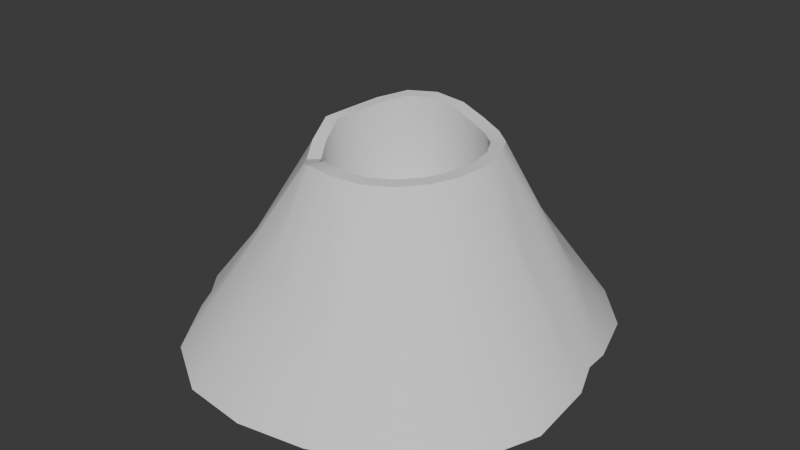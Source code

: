 # Source: volcano2.blend  (saved by Blender 5.0.119; exported with 4.5.12 LTS)
import bpy
from mathutils import Matrix  # noqa: F401  (used for matrix-valued properties, if any)

bpy.ops.wm.read_factory_settings(use_empty=True)
scene = bpy.context.scene
scene.name = 'Scene'

# ---- collections
col_collection = bpy.data.collections.new('Collection'); scene.collection.children.link(col_collection)

# ---- node groups
ng_smooth_by_angle = bpy.data.node_groups.new('Smooth by Angle', 'GeometryNodeTree')
_s = ng_smooth_by_angle.interface.new_socket(name='Mesh', in_out='OUTPUT', socket_type='NodeSocketGeometry')
_s = ng_smooth_by_angle.interface.new_socket(name='Mesh', in_out='INPUT', socket_type='NodeSocketGeometry')
_s = ng_smooth_by_angle.interface.new_socket(name='Angle', in_out='INPUT', socket_type='NodeSocketFloat')
_s.subtype = 'ANGLE'
_s.default_value = 0.5236
_s.min_value = 0.0
_s.max_value = 3.142
_s.description = 'Maximum face angle for smooth edges'
_s = ng_smooth_by_angle.interface.new_socket(name='Ignore Sharpness', in_out='INPUT', socket_type='NodeSocketBool')
_s.force_non_field = True
ng_smooth_by_angle.is_modifier = True
_N = ng_smooth_by_angle.nodes; _L = ng_smooth_by_angle.links
n0 = _N.new('GeometryNodeSetShadeSmooth'); n0.name = 'Set Shade Smooth'; n0.location = (120, -80)
n0.domain = 'EDGE'
n1 = _N.new('GeometryNodeSetShadeSmooth'); n1.name = 'Set Shade Smooth.001'; n1.location = (300, -80)
n2 = _N.new('NodeGroupOutput'); n2.name = 'Group Output'; n2.location = (480, -80)
n3 = _N.new('GeometryNodeInputMeshEdgeAngle'); n3.name = 'Edge Angle'; n3.location = (-440, -240)
n4 = _N.new('NodeGroupInput'); n4.name = 'Group Input'; n4.location = (-80, -80)
n5 = _N.new('GeometryNodeInputEdgeSmooth'); n5.name = 'Is Edge Smooth'; n5.location = (-260, -120)
n6 = _N.new('GeometryNodeInputShadeSmooth'); n6.name = 'Is Shade Smooth'; n6.location = (-440, -397)
n7 = _N.new('FunctionNodeCompare'); n7.name = 'Compare'; n7.location = (-260, -260)
n7.operation = 'LESS_EQUAL'
n7.inputs[6].default_value = (0.0, 0.0, 0.0, 0.0)
n7.inputs[7].default_value = (0.0, 0.0, 0.0, 0.0)
n8 = _N.new('FunctionNodeBooleanMath'); n8.name = 'Boolean Math.001'; n8.location = (-80, -260)
n9 = _N.new('NodeGroupInput'); n9.name = 'Group Input.001'; n9.location = (-440, -329)
n10 = _N.new('NodeGroupInput'); n10.name = 'Group Input.002'; n10.location = (-259, -189)
n11 = _N.new('FunctionNodeBooleanMath'); n11.name = 'Boolean Math'; n11.location = (-80, -149)
n11.operation = 'OR'
n12 = _N.new('FunctionNodeBooleanMath'); n12.name = 'Boolean Math.002'; n12.location = (-260, -380)
n12.operation = 'OR'
n13 = _N.new('NodeGroupInput'); n13.name = 'Group Input.003'; n13.location = (-440, -460)
_L.new(n3.outputs[0], n7.inputs[0])
_L.new(n1.outputs[0], n2.inputs[0])
_L.new(n9.outputs[1], n7.inputs[1])
_L.new(n7.outputs[0], n8.inputs[0])
_L.new(n4.outputs[0], n0.inputs[0])
_L.new(n0.outputs[0], n1.inputs[0])
_L.new(n8.outputs[0], n0.inputs[2])
_L.new(n10.outputs[2], n11.inputs[1])
_L.new(n5.outputs[0], n11.inputs[0])
_L.new(n11.outputs[0], n0.inputs[1])
_L.new(n13.outputs[2], n12.inputs[1])
_L.new(n6.outputs[0], n12.inputs[0])
_L.new(n12.outputs[0], n8.inputs[1])
n2.is_active_output = True

# ---- world
world_world = bpy.data.worlds.new('World'); scene.world = world_world
world_world.use_nodes = True; world_world.node_tree.nodes.clear()
_N = world_world.node_tree.nodes; _L = world_world.node_tree.links
n0 = _N.new('ShaderNodeOutputWorld'); n0.name = 'World Output'; n0.location = (200, 100)
n1 = _N.new('ShaderNodeBackground'); n1.name = 'Background'; n1.location = (-200, 100)
n1.inputs[0].default_value = (0.05088, 0.05088, 0.05088, 1.0)
_L.new(n1.outputs[0], n0.inputs[0])
n0.is_active_output = True
world_world.color = (0.05088, 0.05088, 0.05088)
world_world.sun_shadow_jitter_overblur = 0.0

# ---- meshes
me_cylinder_016 = bpy.data.meshes.new('Cylinder.016')
me_cylinder_016.from_pydata([(0.0001657, 2.439, -0.9986), (-6.303e-05, 0.851, 1.184), (0.7482, 2.298, -0.9891), (0.2694, 0.7955, 1.11), (1.375, 1.88, -0.9513), (0.518, 0.6801, 1.081), (1.849, 1.33, -0.9275), (0.7166, 0.5012, 1.097), (2.07, 0.6551, -0.8783), (0.8406, 0.2663, 1.106), (2.226, -0.01049, -0.9011), (0.8715, -0.003459, 1.094), (2.249, -0.7332, -0.9646), (0.8228, -0.2739, 1.084), (1.96, -1.424, -0.9909), (0.7058, -0.5213, 1.079), (1.402, -1.928, -0.9728), (0.5207, -0.7236, 1.074), (0.7306, -2.238, -0.9596), (0.2806, -0.8566, 1.077), (0.004234, -2.361, -0.963), (0.01173, -0.8957, 1.086), (-0.7327, -2.267, -0.9735), (-0.2478, -0.8357, 1.072), (-1.356, -1.881, -0.9461), (-0.4623, -0.687, 0.9571), (-1.718, -1.273, -0.8696), (-0.6318, -0.485, 0.8765), (-2.121, -0.7017, -0.9126), (-0.7768, -0.2538, 0.9592), (-2.35, -0.004055, -0.9618), (-0.8572, 0.001652, 1.09), (-2.158, 0.6962, -0.9285), (-0.8159, 0.2648, 1.106), (-1.7, 1.232, -0.8603), (-0.7045, 0.5187, 1.161), (-1.336, 1.842, -0.932), (-0.5183, 0.7123, 1.224), (-0.7425, 2.289, -0.9852), (-0.2701, 0.8202, 1.232), (-1.239, 0.3929, 0.4326), (-1.627, 0.8475, -0.4613), (-1.39, 0.6167, 0.06495), (-1.213, 0.2121, 0.5215), (-1.779, -1.106, -0.8603), (-1.586, -0.5354, -0.1969), (-1.513, -0.3222, 0.007027), (-1.386, -0.2032, 0.2408), (-1.642, -0.9172, -0.5411), (-1.642, -0.7314, -0.4109), (-0.4568, -1.47, 0.07164), (0.01598, -1.616, -0.04376), (0.511, -1.538, -0.05078), (0.862, -1.179, 0.2097), (1.119, -0.816, 0.3445), (-0.1999, -1.545, 0.01757), (0.589, -1.487, -0.03449), (0.7727, -1.292, 0.1097), (0.4051, -1.584, -0.09111), (0.9787, -0.9468, 0.3401), (1.317, -0.01482, 0.46), (2.072, 0.3939, -0.8859), (1.171, -0.39, 0.5959), (1.987, 0.3476, -0.7124), (1.756, 0.1393, -0.2862), (1.46, 0.07264, 0.2079), (1.232, -0.1612, 0.5576), (1.487, 1.054, -0.3732), (0.777, 1.033, 0.4727), (0.3787, 1.101, 0.6992), (0.01598, 1.205, 0.6652), (0.6153, 1.025, 0.6034), (-0.1432, 1.299, 0.4631), (1.307, 1.025, -0.1322), (1.111, 1.072, 0.03868), (0.9366, 1.082, 0.2303), (0.3174, 0.9331, 1.123), (0.009294, 0.9975, 1.197), (0.599, 0.8021, 1.094), (0.8327, 0.5921, 1.107), (0.9818, 0.31, 1.113), (1.018, -0.00827, 1.097), (0.9626, -0.3186, 1.084), (0.8279, -0.6032, 1.074), (0.6119, -0.8392, 1.066), (0.3274, -0.9964, 1.066), (0.005806, -1.043, 1.074), (-0.3045, -0.9714, 1.059), (-0.5577, -0.798, 0.9456), (-0.7494, -0.5709, 0.8666), (-0.911, -0.3124, 0.9512), (-1.006, -0.007777, 1.086), (-0.9567, 0.3058, 1.106), (-0.8276, 0.6, 1.165), (-0.6036, 0.8335, 1.232), (-0.3072, 0.9622, 1.243), (0.2834, 0.8467, 0.01503), (0.01392, 0.9022, 0.08919), (0.532, 0.7313, -0.01382), (0.7306, 0.5524, 0.001728), (0.8545, 0.3175, 0.0105), (0.8855, 0.04774, -0.001149), (0.8368, -0.2227, -0.01093), (0.7198, -0.4701, -0.01677), (0.5347, -0.6724, -0.02135), (0.2945, -0.8054, -0.0181), (0.02571, -0.8445, -0.008807), (-0.2338, -0.7845, -0.02373), (-0.4483, -0.6358, -0.1381), (-0.6178, -0.4338, -0.2188), (-0.7628, -0.2026, -0.1361), (-0.8432, 0.05285, -0.005258), (-0.802, 0.316, 0.01054), (-0.6905, 0.5699, 0.06571), (-0.5043, 0.7635, 0.1283), (-0.2561, 0.8714, 0.1367)], [], [(0, 70, 69, 2), (2, 69, 71, 68, 4), (4, 68, 75, 74, 73, 67, 6), (6, 67, 79, 80, 8), (8, 80, 81, 60, 65, 64, 63, 61), (10, 60, 66, 62, 12), (12, 62, 82, 83, 54, 14), (14, 54, 59, 53, 16), (16, 53, 57, 56, 52, 18), (18, 52, 58, 51, 20), (20, 51, 55, 50, 22), (22, 50, 87, 88, 24), (24, 88, 89, 26), (26, 89, 90, 45, 49, 48, 44), (28, 45, 46, 47, 91, 30), (30, 91, 43, 40, 32), (32, 40, 42, 41, 34), (34, 93, 94, 36), (19, 17, 104, 105), (36, 94, 95, 38), (38, 95, 72, 70, 0), (0, 2, 4, 6, 8, 61, 10, 12, 14, 16, 18, 20, 22, 24, 26, 44, 28, 30, 32, 34, 36, 38), (34, 41, 42, 40, 92, 93), (40, 43, 91, 92), (91, 47, 46, 45, 90), (44, 48, 49, 45, 28), (50, 55, 51, 86, 87), (52, 56, 57, 53, 84, 85), (51, 58, 52, 85, 86), (53, 59, 54, 83, 84), (61, 63, 64, 65, 60, 10), (62, 66, 60, 81, 82), (68, 71, 69, 76, 78), (70, 72, 95, 77), (67, 73, 74, 75, 68, 78, 79), (69, 70, 77, 76), (1, 3, 76, 77), (3, 5, 78, 76), (5, 7, 79, 78), (7, 9, 80, 79), (9, 11, 81, 80), (11, 13, 82, 81), (13, 15, 83, 82), (15, 17, 84, 83), (17, 19, 85, 84), (19, 21, 86, 85), (21, 23, 87, 86), (23, 25, 88, 87), (25, 27, 89, 88), (27, 29, 90, 89), (29, 31, 91, 90), (31, 33, 92, 91), (33, 35, 93, 92), (35, 37, 94, 93), (37, 39, 95, 94), (39, 1, 77, 95), (96, 97, 115, 114, 113, 112, 111, 110, 109, 108, 107, 106, 105, 104, 103, 102, 101, 100, 99, 98), (5, 3, 96, 98), (35, 33, 112, 113), (21, 19, 105, 106), (7, 5, 98, 99), (37, 35, 113, 114), (23, 21, 106, 107), (9, 7, 99, 100), (39, 37, 114, 115), (25, 23, 107, 108), (11, 9, 100, 101), (1, 39, 115, 97), (27, 25, 108, 109), (13, 11, 101, 102), (29, 27, 109, 110), (15, 13, 102, 103), (31, 29, 110, 111), (17, 15, 103, 104), (3, 1, 97, 96), (33, 31, 111, 112)])
me_cylinder_016.polygons.foreach_set('use_smooth', [True] * 76)
_uv = me_cylinder_016.uv_layers.new(name='UVMap')
_uv.uv.foreach_set('vector', [1.0, 0.5, 1.0, 0.8834, 0.95, 0.9031, 0.95, 0.5, 0.95, 0.5, 0.95, 0.9031, 0.9167, 0.8842, 0.9, 0.8516, 0.9, 0.5, 0.9, 0.5, 0.9, 0.8516, 0.8888, 0.7878, 0.8744, 0.7374, 0.858, 0.6924, 0.85, 0.6287, 0.85, 0.5, 0.85, 0.5, 0.85, 0.6287, 0.85, 1.0, 0.8, 1.0, 0.8, 0.5, 0.8, 0.5, 0.8, 1.0, 0.75, 1.0, 0.75, 0.8489, 0.7597, 0.7823, 0.7642, 0.6517, 0.7788, 0.5391, 0.7812, 0.5, 0.75, 0.5, 0.75, 0.8489, 0.7309, 0.8752, 0.7, 0.8859, 0.7, 0.5, 0.7, 0.5, 0.7, 0.8859, 0.7, 1.0, 0.65, 1.0, 0.65, 0.8225, 0.65, 0.5, 0.65, 0.5, 0.65, 0.8225, 0.6275, 0.8237, 0.6, 0.79, 0.6, 0.5, 0.6, 0.5, 0.6, 0.79, 0.5851, 0.7636, 0.5592, 0.725, 0.55, 0.7208, 0.55, 0.5, 0.55, 0.5, 0.55, 0.7208, 0.5386, 0.7092, 0.5, 0.7213, 0.5, 0.5, 0.5, 0.5, 0.5, 0.7213, 0.4777, 0.7373, 0.45, 0.7515, 0.45, 0.5, 0.45, 0.5, 0.45, 0.7515, 0.45, 1.0, 0.4, 1.0, 0.4, 0.5, 0.4, 0.5, 0.4, 1.0, 0.35, 1.0, 0.35, 0.5, 0.35, 0.5, 0.35, 1.0, 0.3, 1.0, 0.3, 0.6855, 0.3151, 0.6266, 0.3292, 0.5905, 0.3369, 0.5, 0.3, 0.5, 0.3, 0.6855, 0.2816, 0.7362, 0.2714, 0.7977, 0.25, 1.0, 0.25, 0.5, 0.25, 0.5, 0.25, 1.0, 0.221, 0.8655, 0.2, 0.841, 0.2, 0.5, 0.2, 0.5, 0.2, 0.841, 0.1828, 0.7415, 0.1731, 0.6038, 0.15, 0.5, 0.15, 0.5, 0.15, 1.0, 0.1, 1.0, 0.1, 0.5, 0.3133, 0.05333, 0.37, 0.08291, 0.37, 0.08291, 0.3133, 0.05333, 0.1, 0.5, 0.1, 1.0, 0.05, 1.0, 0.05, 0.5, 0.05, 0.5, 0.05, 1.0, 0.01913, 0.8312, -1.565e-07, 0.8834, -1.565e-07, 0.5, 0.75, 0.49, 0.8242, 0.4783, 0.8911, 0.4442, 0.9442, 0.3911, 0.9783, 0.3242, 0.9827, 0.2963, 0.99, 0.25, 0.9783, 0.1758, 0.9442, 0.1089, 0.8911, 0.05584, 0.8242, 0.02175, 0.75, 0.01, 0.6758, 0.02175, 0.6089, 0.05584, 0.5558, 0.1089, 0.5469, 0.1265, 0.5217, 0.1758, 0.51, 0.25, 0.5217, 0.3242, 0.5558, 0.3911, 0.6089, 0.4442, 0.6758, 0.4783, 0.15, 0.5, 0.1731, 0.6038, 0.1828, 0.7415, 0.2, 0.841, 0.2, 1.0, 0.15, 1.0, 0.2, 0.841, 0.221, 0.8655, 0.25, 1.0, 0.2, 1.0, 0.25, 1.0, 0.2714, 0.7977, 0.2816, 0.7362, 0.3, 0.6855, 0.3, 1.0, 0.3369, 0.5, 0.3292, 0.5905, 0.3151, 0.6266, 0.3, 0.6855, 0.3, 0.5, 0.45, 0.7515, 0.4777, 0.7373, 0.5, 0.7213, 0.5, 1.0, 0.45, 1.0, 0.55, 0.7208, 0.5592, 0.725, 0.5851, 0.7636, 0.6, 0.79, 0.6, 1.0, 0.55, 1.0, 0.5, 0.7213, 0.5386, 0.7092, 0.55, 0.7208, 0.55, 1.0, 0.5, 1.0, 0.6, 0.79, 0.6275, 0.8237, 0.65, 0.8225, 0.65, 1.0, 0.6, 1.0, 0.7812, 0.5, 0.7788, 0.5391, 0.7642, 0.6517, 0.7597, 0.7823, 0.75, 0.8489, 0.75, 0.5, 0.7, 0.8859, 0.7309, 0.8752, 0.75, 0.8489, 0.75, 1.0, 0.7, 1.0, 0.9, 0.8516, 0.9167, 0.8842, 0.95, 0.9031, 0.95, 1.0, 0.9, 1.0, -1.565e-07, 0.8834, 0.01913, 0.8312, 0.05, 1.0, -1.565e-07, 1.0, 0.85, 0.6287, 0.858, 0.6924, 0.8744, 0.7374, 0.8888, 0.7878, 0.9, 0.8516, 0.9, 1.0, 0.85, 1.0, 0.95, 0.9031, 1.0, 0.8834, 1.0, 1.0, 0.95, 1.0, 0.2481, 0.4549, 0.3123, 0.4432, 0.3242, 0.4783, 0.25, 0.49, 0.3123, 0.4432, 0.371, 0.4143, 0.3911, 0.4442, 0.3242, 0.4783, 0.371, 0.4143, 0.4169, 0.3701, 0.4442, 0.3911, 0.3911, 0.4442, 0.4169, 0.3701, 0.4458, 0.3143, 0.4783, 0.3242, 0.4442, 0.3911, 0.4458, 0.3143, 0.4547, 0.2509, 0.49, 0.25, 0.4783, 0.3242, 0.4547, 0.2509, 0.444, 0.1868, 0.4783, 0.1758, 0.49, 0.25, 0.444, 0.1868, 0.4151, 0.1289, 0.4442, 0.1089, 0.4783, 0.1758, 0.4151, 0.1289, 0.37, 0.08291, 0.3911, 0.05584, 0.4442, 0.1089, 0.37, 0.08291, 0.3133, 0.05333, 0.3242, 0.02175, 0.3911, 0.05584, 0.3133, 0.05333, 0.2505, 0.04351, 0.25, 0.01, 0.3242, 0.02175, 0.2505, 0.04351, 0.1879, 0.05416, 0.1758, 0.02175, 0.25, 0.01, 0.1879, 0.05416, 0.1324, 0.08418, 0.1089, 0.05584, 0.1758, 0.02175, 0.1324, 0.08418, 0.08794, 0.1306, 0.05584, 0.1089, 0.1089, 0.05584, 0.08794, 0.1306, 0.05613, 0.1889, 0.02175, 0.1758, 0.05584, 0.1089, 0.05613, 0.1889, 0.04344, 0.2521, 0.01, 0.25, 0.02175, 0.1758, 0.04344, 0.2521, 0.05507, 0.3138, 0.02175, 0.3242, 0.01, 0.25, 0.05507, 0.3138, 0.08361, 0.3724, 0.05584, 0.3911, 0.02175, 0.3242, 0.08361, 0.3724, 0.1279, 0.4177, 0.1089, 0.4442, 0.05584, 0.3911, 0.1279, 0.4177, 0.185, 0.4453, 0.1758, 0.4783, 0.1089, 0.4442, 0.185, 0.4453, 0.2481, 0.4549, 0.25, 0.49, 0.1758, 0.4783, 0.3123, 0.4432, 0.2481, 0.4549, 0.185, 0.4453, 0.1279, 0.4177, 0.08361, 0.3724, 0.05507, 0.3138, 0.04344, 0.2521, 0.05613, 0.1889, 0.08794, 0.1306, 0.1324, 0.08418, 0.1879, 0.05416, 0.2505, 0.04351, 0.3133, 0.05333, 0.37, 0.08291, 0.4151, 0.1289, 0.444, 0.1868, 0.4547, 0.2509, 0.4458, 0.3143, 0.4169, 0.3701, 0.371, 0.4143, 0.371, 0.4143, 0.3123, 0.4432, 0.3123, 0.4432, 0.371, 0.4143, 0.08361, 0.3724, 0.05507, 0.3138, 0.05507, 0.3138, 0.08361, 0.3724, 0.2505, 0.04351, 0.3133, 0.05333, 0.3133, 0.05333, 0.2505, 0.04351, 0.4169, 0.3701, 0.371, 0.4143, 0.371, 0.4143, 0.4169, 0.3701, 0.1279, 0.4177, 0.08361, 0.3724, 0.08361, 0.3724, 0.1279, 0.4177, 0.1879, 0.05416, 0.2505, 0.04351, 0.2505, 0.04351, 0.1879, 0.05416, 0.4458, 0.3143, 0.4169, 0.3701, 0.4169, 0.3701, 0.4458, 0.3143, 0.185, 0.4453, 0.1279, 0.4177, 0.1279, 0.4177, 0.185, 0.4453, 0.1324, 0.08418, 0.1879, 0.05416, 0.1879, 0.05416, 0.1324, 0.08418, 0.4547, 0.2509, 0.4458, 0.3143, 0.4458, 0.3143, 0.4547, 0.2509, 0.2481, 0.4549, 0.185, 0.4453, 0.185, 0.4453, 0.2481, 0.4549, 0.08794, 0.1306, 0.1324, 0.08418, 0.1324, 0.08418, 0.08794, 0.1306, 0.444, 0.1868, 0.4547, 0.2509, 0.4547, 0.2509, 0.444, 0.1868, 0.05613, 0.1889, 0.08794, 0.1306, 0.08794, 0.1306, 0.05613, 0.1889, 0.4151, 0.1289, 0.444, 0.1868, 0.444, 0.1868, 0.4151, 0.1289, 0.04344, 0.2521, 0.05613, 0.1889, 0.05613, 0.1889, 0.04344, 0.2521, 0.37, 0.08291, 0.4151, 0.1289, 0.4151, 0.1289, 0.37, 0.08291, 0.3123, 0.4432, 0.2481, 0.4549, 0.2481, 0.4549, 0.3123, 0.4432, 0.05507, 0.3138, 0.04344, 0.2521, 0.04344, 0.2521, 0.05507, 0.3138])
me_cylinder_016.update()

# ---- objects
ob_cylinder = bpy.data.objects.new('Cylinder', me_cylinder_016)

# ---- transforms, parenting, visibility, modifiers, constraints
ob_cylinder.location = (0.0, 0.0, 0.9484)
_m = ob_cylinder.modifiers.new('Smooth by Angle', 'NODES')
_m.node_group = ng_smooth_by_angle
_m.use_pin_to_last = True
_m.show_group_selector = False

# ---- collection membership
col_collection.objects.link(ob_cylinder)

# ---- scene / render settings (as saved in the file)
scene.frame_start = 1; scene.frame_end = 250; scene.frame_set(1)
scene.render.engine = 'BLENDER_EEVEE_NEXT'
scene.render.bake_bias = 0.0
scene.render.bake_samples = 0
scene.cycles.sampling_pattern = 'TABULATED_SOBOL'
scene.eevee.use_volume_custom_range = False
bpy.context.view_layer.update()

# ---- added for rendering (the .blend has no active camera and no usable light): camera, sun
cam_auto = bpy.data.cameras.new('AutoCamera')
cam_auto.lens = 50.0
cam_auto.sensor_width = 36.0
cam_auto.clip_end = 1000.0
ob_auto_camera = bpy.data.objects.new('AutoCamera', cam_auto)
scene.collection.objects.link(ob_auto_camera)
ob_auto_camera.location = (6.44017, -7.74967, 6.26311)
ob_auto_camera.rotation_euler = (1.09748, -7.21219e-08, 0.694738)
scene.camera = ob_auto_camera
light_auto_sun = bpy.data.lights.new('AutoSun', 'SUN')
light_auto_sun.energy = 3.0
light_auto_sun.angle = 0.0523599
ob_auto_sun = bpy.data.objects.new('AutoSun', light_auto_sun)
scene.collection.objects.link(ob_auto_sun)
ob_auto_sun.rotation_euler = (0.872665, 0.174533, 0.523599)
bpy.context.view_layer.update()
